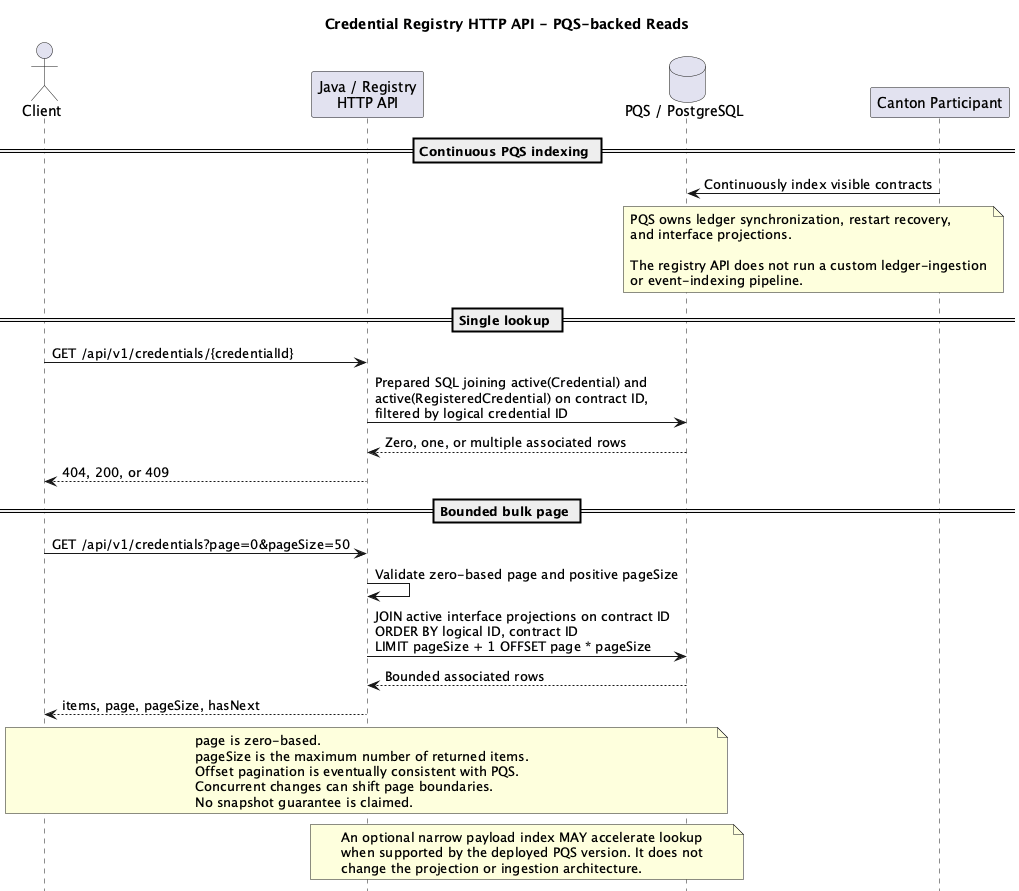

The diagram above was rendered by PlantUML. Its source (embedded in the PNG):
@startuml credentials-http-api-sequence
title Credential Registry HTTP API - PQS-backed Reads
hide footbox

actor Client
participant "Java / Registry\nHTTP API" as API
database "PQS / PostgreSQL" as PQS
participant "Canton Participant" as Canton

== Continuous PQS indexing ==
Canton -> PQS: Continuously index visible contracts
note over Canton,PQS
  PQS owns ledger synchronization, restart recovery,
  and interface projections.

  The registry API does not run a custom ledger-ingestion
  or event-indexing pipeline.
end note

== Single lookup ==
Client -> API: GET /api/v1/credentials/{credentialId}
API -> PQS: Prepared SQL joining active(Credential) and\nactive(RegisteredCredential) on contract ID,\nfiltered by logical credential ID
PQS --> API: Zero, one, or multiple associated rows
API --> Client: 404, 200, or 409

== Bounded bulk page ==
Client -> API: GET /api/v1/credentials?page=0&pageSize=50
API -> API: Validate zero-based page and positive pageSize
API -> PQS: JOIN active interface projections on contract ID\nORDER BY logical ID, contract ID\nLIMIT pageSize + 1 OFFSET page * pageSize
PQS --> API: Bounded associated rows
API --> Client: items, page, pageSize, hasNext
note over Client,PQS
  page is zero-based.
  pageSize is the maximum number of returned items.
  Offset pagination is eventually consistent with PQS.
  Concurrent changes can shift page boundaries.
  No snapshot guarantee is claimed.
end note

note over API,PQS
  An optional narrow payload index MAY accelerate lookup
  when supported by the deployed PQS version. It does not
  change the projection or ingestion architecture.
end note

@enduml